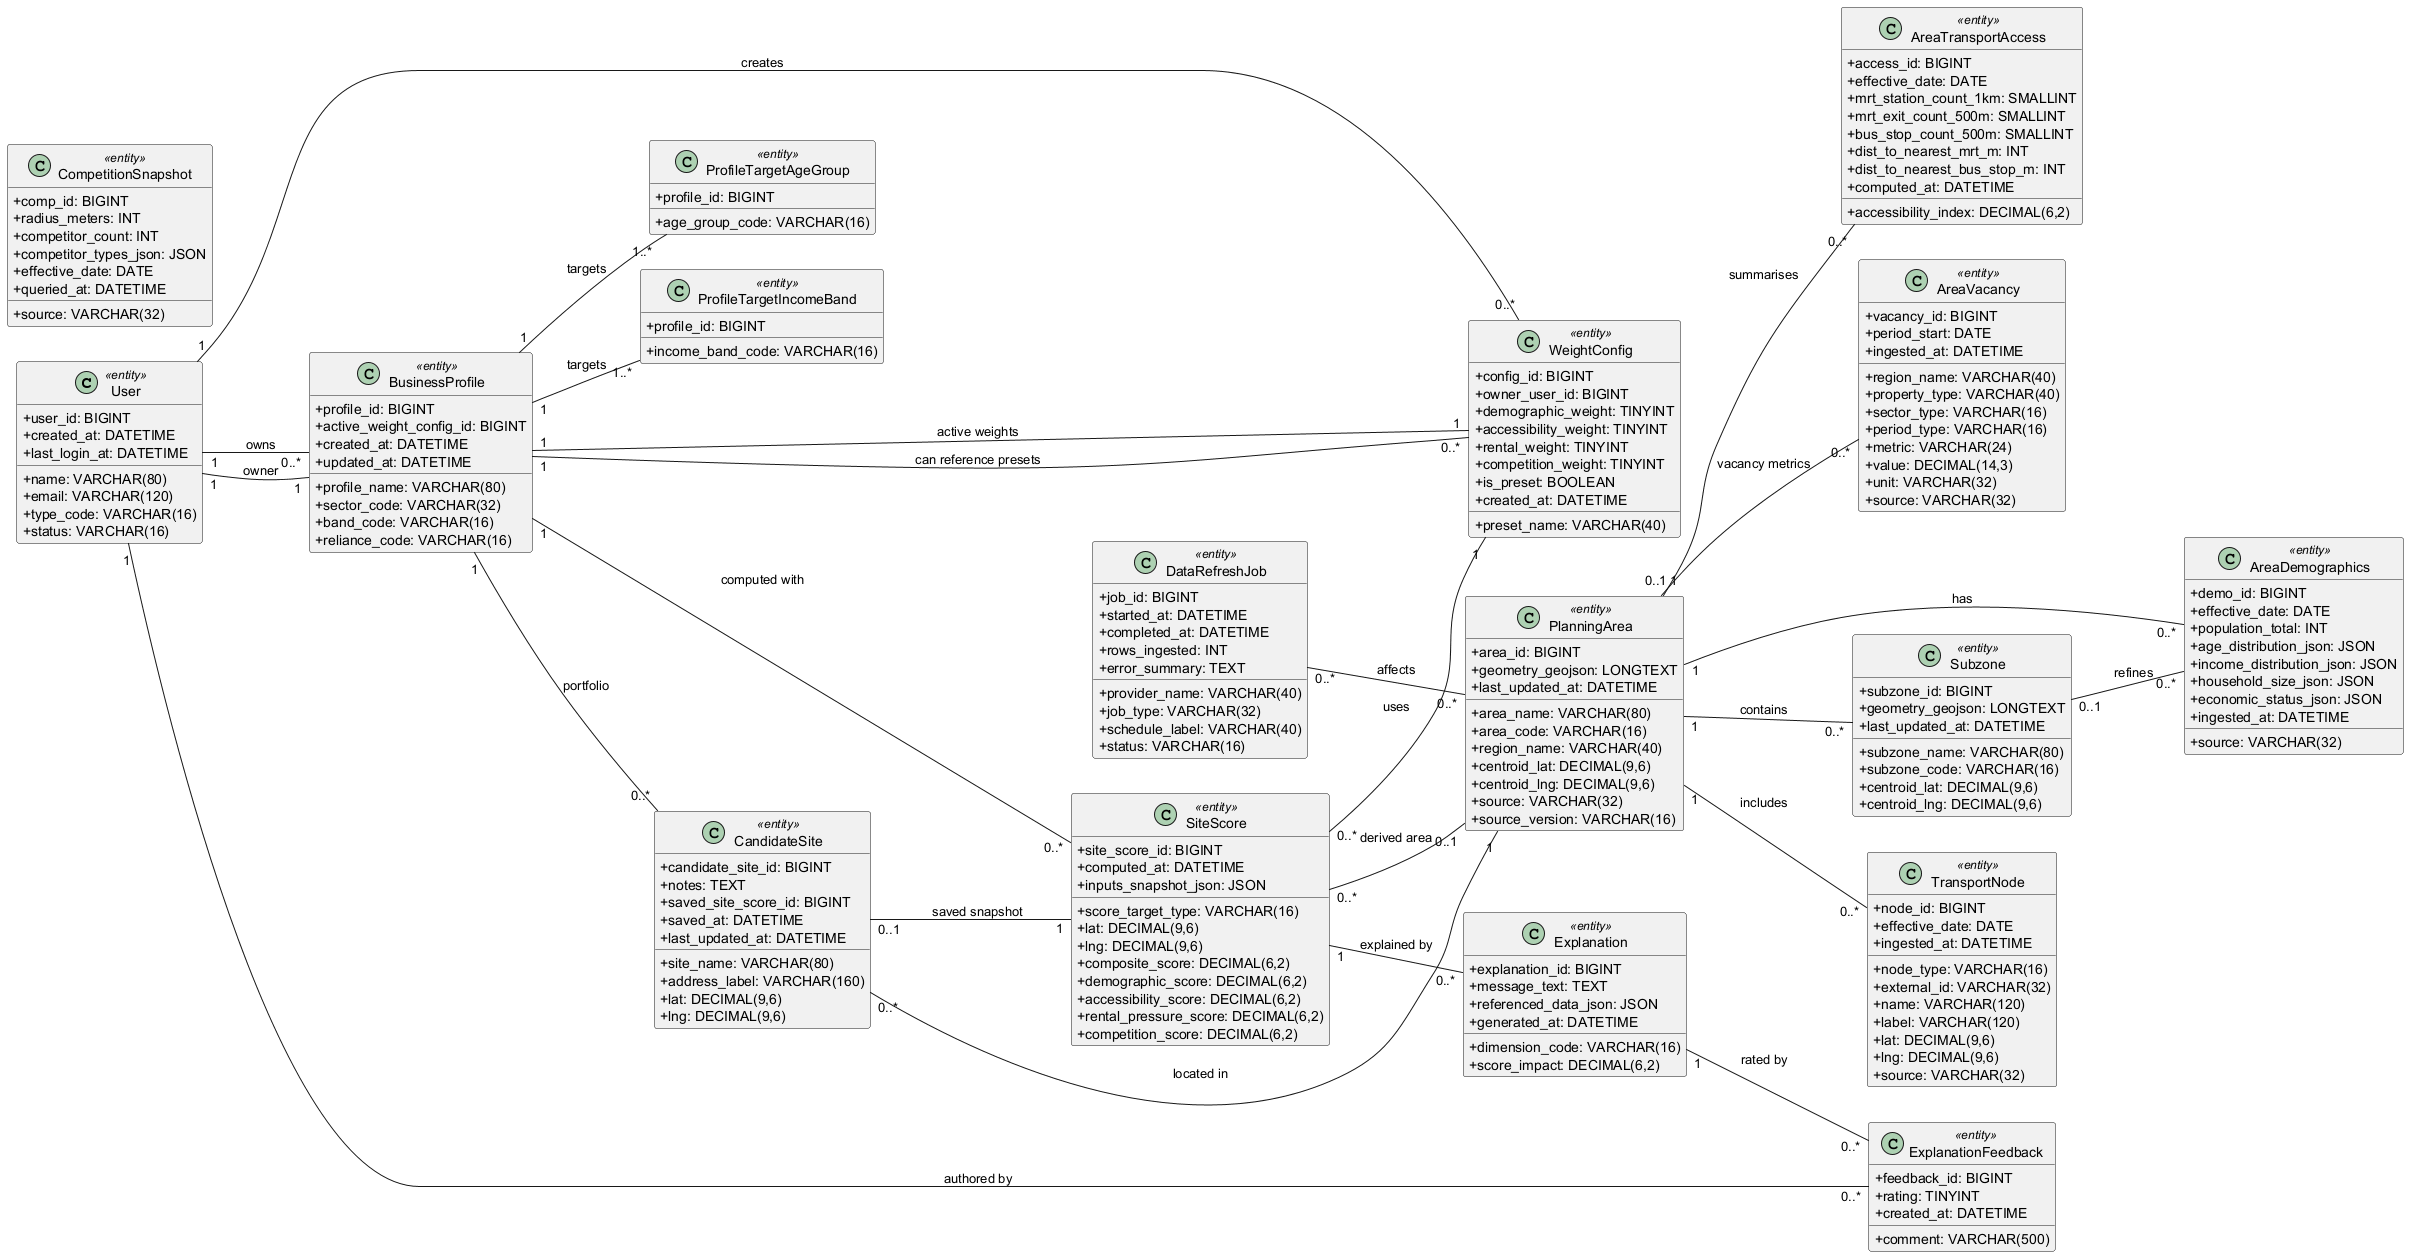

The diagram above was rendered by PlantUML. Its source (embedded in the PNG):
@startuml
left to right direction
skinparam classAttributeIconSize 0

' =========================
' Core identity
' =========================
class User <<entity>> {
  +user_id: BIGINT
  +name: VARCHAR(80)
  +email: VARCHAR(120)
  +type_code: VARCHAR(16)
  +status: VARCHAR(16)
  +created_at: DATETIME
  +last_login_at: DATETIME
}

class BusinessProfile <<entity>> {
  +profile_id: BIGINT
  +profile_name: VARCHAR(80)
  +sector_code: VARCHAR(32)
  +band_code: VARCHAR(16)
  +reliance_code: VARCHAR(16)
  +active_weight_config_id: BIGINT
  +created_at: DATETIME
  +updated_at: DATETIME
}

class WeightConfig <<entity>> {
  +config_id: BIGINT
  +owner_user_id: BIGINT
  +demographic_weight: TINYINT
  +accessibility_weight: TINYINT
  +rental_weight: TINYINT
  +competition_weight: TINYINT
  +is_preset: BOOLEAN
  +preset_name: VARCHAR(40)
  +created_at: DATETIME
}

' =========================
' Profile targeting (many to many via join tables)
' =========================
class ProfileTargetAgeGroup <<entity>> {
  +profile_id: BIGINT
  +age_group_code: VARCHAR(16)
}

class ProfileTargetIncomeBand <<entity>> {
  +profile_id: BIGINT
  +income_band_code: VARCHAR(16)
}

' =========================
' Geography and area data
' =========================
class PlanningArea <<entity>> {
  +area_id: BIGINT
  +area_name: VARCHAR(80)
  +area_code: VARCHAR(16)
  +region_name: VARCHAR(40)
  +geometry_geojson: LONGTEXT
  +centroid_lat: DECIMAL(9,6)
  +centroid_lng: DECIMAL(9,6)
  +source: VARCHAR(32)
  +source_version: VARCHAR(16)
  +last_updated_at: DATETIME
}

class Subzone <<entity>> {
  +subzone_id: BIGINT
  +subzone_name: VARCHAR(80)
  +subzone_code: VARCHAR(16)
  +geometry_geojson: LONGTEXT
  +centroid_lat: DECIMAL(9,6)
  +centroid_lng: DECIMAL(9,6)
  +last_updated_at: DATETIME
}

class AreaDemographics <<entity>> {
  +demo_id: BIGINT
  +effective_date: DATE
  +population_total: INT
  +age_distribution_json: JSON
  +income_distribution_json: JSON
  +household_size_json: JSON
  +economic_status_json: JSON
  +source: VARCHAR(32)
  +ingested_at: DATETIME
}

class TransportNode <<entity>> {
  +node_id: BIGINT
  +node_type: VARCHAR(16)
  +external_id: VARCHAR(32)
  +name: VARCHAR(120)
  +label: VARCHAR(120)
  +lat: DECIMAL(9,6)
  +lng: DECIMAL(9,6)
  +source: VARCHAR(32)
  +effective_date: DATE
  +ingested_at: DATETIME
}

class AreaTransportAccess <<entity>> {
  +access_id: BIGINT
  +effective_date: DATE
  +mrt_station_count_1km: SMALLINT
  +mrt_exit_count_500m: SMALLINT
  +bus_stop_count_500m: SMALLINT
  +dist_to_nearest_mrt_m: INT
  +dist_to_nearest_bus_stop_m: INT
  +accessibility_index: DECIMAL(6,2)
  +computed_at: DATETIME
}

class AreaVacancy <<entity>> {
  +vacancy_id: BIGINT
  +region_name: VARCHAR(40)
  +property_type: VARCHAR(40)
  +sector_type: VARCHAR(16)
  +period_type: VARCHAR(16)
  +period_start: DATE
  +metric: VARCHAR(24)
  +value: DECIMAL(14,3)
  +unit: VARCHAR(32)
  +source: VARCHAR(32)
  +ingested_at: DATETIME
}

' =========================
' Site scoring and portfolio
' =========================
class SiteScore <<entity>> {
  +site_score_id: BIGINT
  +score_target_type: VARCHAR(16)
  +lat: DECIMAL(9,6)
  +lng: DECIMAL(9,6)
  +composite_score: DECIMAL(6,2)
  +demographic_score: DECIMAL(6,2)
  +accessibility_score: DECIMAL(6,2)
  +rental_pressure_score: DECIMAL(6,2)
  +competition_score: DECIMAL(6,2)
  +computed_at: DATETIME
  +inputs_snapshot_json: JSON
}

class CompetitionSnapshot <<entity>> {
  +comp_id: BIGINT
  +radius_meters: INT
  +competitor_count: INT
  +competitor_types_json: JSON
  +source: VARCHAR(32)
  +effective_date: DATE
  +queried_at: DATETIME
}

class CandidateSite <<entity>> {
  +candidate_site_id: BIGINT
  +site_name: VARCHAR(80)
  +address_label: VARCHAR(160)
  +notes: TEXT
  +lat: DECIMAL(9,6)
  +lng: DECIMAL(9,6)
  +saved_site_score_id: BIGINT
  +saved_at: DATETIME
  +last_updated_at: DATETIME
}

' =========================
' Explanations and feedback
' =========================
class Explanation <<entity>> {
  +explanation_id: BIGINT
  +dimension_code: VARCHAR(16)
  +message_text: TEXT
  +score_impact: DECIMAL(6,2)
  +referenced_data_json: JSON
  +generated_at: DATETIME
}

class ExplanationFeedback <<entity>> {
  +feedback_id: BIGINT
  +rating: TINYINT
  +comment: VARCHAR(500)
  +created_at: DATETIME
}

' =========================
' Data ops
' =========================
class DataRefreshJob <<entity>> {
  +job_id: BIGINT
  +provider_name: VARCHAR(40)
  +job_type: VARCHAR(32)
  +schedule_label: VARCHAR(40)
  +status: VARCHAR(16)
  +started_at: DATETIME
  +completed_at: DATETIME
  +rows_ingested: INT
  +error_summary: TEXT
}

' =========================
' Relationships (multiplicity)
' =========================

User "1" -- "0..*" BusinessProfile : owns
User "1" -- "0..*" WeightConfig : creates
BusinessProfile "1" -- "1" User : owner

BusinessProfile "1" -- "1" WeightConfig : active weights
BusinessProfile "1" -- "0..*" WeightConfig : can reference presets

BusinessProfile "1" -- "1..*" ProfileTargetAgeGroup : targets
BusinessProfile "1" -- "1..*" ProfileTargetIncomeBand : targets

PlanningArea "1" -- "0..*" Subzone : contains
PlanningArea "1" -- "0..*" AreaDemographics : has
Subzone "0..1" -- "0..*" AreaDemographics : refines

PlanningArea "1" -- "0..*" TransportNode : includes
PlanningArea "1" -- "0..*" AreaTransportAccess : summarises
PlanningArea "0..1" -- "0..*" AreaVacancy : vacancy metrics

BusinessProfile "1" -- "0..*" CandidateSite : portfolio
CandidateSite "0..*" -- "1" PlanningArea : located in

BusinessProfile "1" -- "0..*" SiteScore : computed with
SiteScore "0..*" -- "1" WeightConfig : uses
SiteScore "0..*" -- "0..1" PlanningArea : derived area

CandidateSite "0..1" -- "1" SiteScore : saved snapshot

SiteScore "1" -- "0..*" Explanation : explained by
Explanation "1" -- "0..*" ExplanationFeedback : rated by
ExplanationFeedback "0..*" -- "1" User : authored by

DataRefreshJob "0..*" -- "0..*" PlanningArea : affects

@enduml